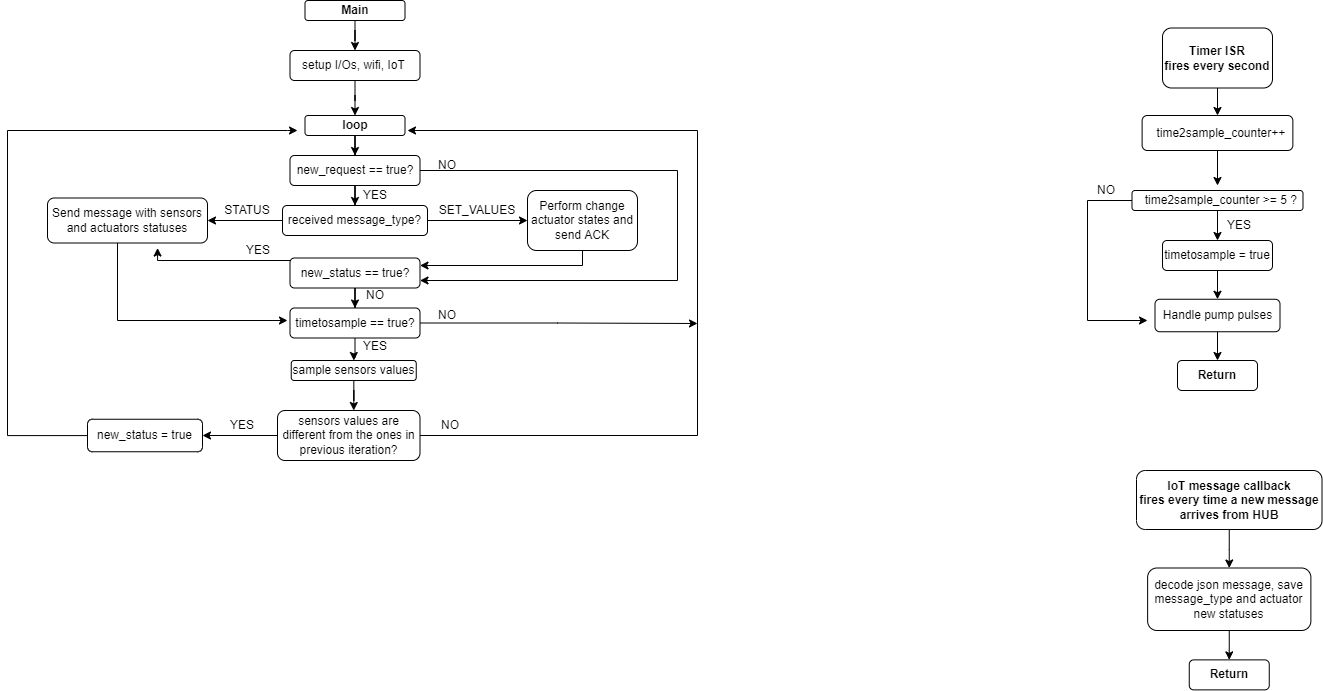

The diagram above was exported from draw.io. Its source (the exported page's mxGraphModel, read from the mxfile embedded in the PNG):
<mxGraphModel dx="1185" dy="721" grid="1" gridSize="10" guides="1" tooltips="1" connect="1" arrows="1" fold="1" page="1" pageScale="1" pageWidth="1654" pageHeight="1169" math="0" shadow="0">
  <root>
    <mxCell id="0" />
    <mxCell id="1" parent="0" />
    <mxCell id="hgS6m1H9TiaQR4-3fTRl-5" style="edgeStyle=orthogonalEdgeStyle;rounded=0;orthogonalLoop=1;jettySize=auto;html=1;entryX=0.5;entryY=0;entryDx=0;entryDy=0;" parent="1" source="hgS6m1H9TiaQR4-3fTRl-1" target="hgS6m1H9TiaQR4-3fTRl-29" edge="1">
      <mxGeometry relative="1" as="geometry">
        <mxPoint x="1310" y="140" as="targetPoint" />
      </mxGeometry>
    </mxCell>
    <mxCell id="hgS6m1H9TiaQR4-3fTRl-1" value="&lt;b&gt;Timer ISR&lt;br&gt;fires every second&lt;br&gt;&lt;/b&gt;" style="rounded=1;whiteSpace=wrap;html=1;" parent="1" vertex="1">
      <mxGeometry x="1255" y="87.5" width="110" height="60" as="geometry" />
    </mxCell>
    <mxCell id="hgS6m1H9TiaQR4-3fTRl-25" value="&lt;b&gt;Return&lt;br&gt;&lt;/b&gt;" style="rounded=1;whiteSpace=wrap;html=1;" parent="1" vertex="1">
      <mxGeometry x="1270" y="420" width="80" height="30" as="geometry" />
    </mxCell>
    <mxCell id="hgS6m1H9TiaQR4-3fTRl-33" style="edgeStyle=orthogonalEdgeStyle;rounded=0;orthogonalLoop=1;jettySize=auto;html=1;entryX=0.5;entryY=0;entryDx=0;entryDy=0;" parent="1" source="hgS6m1H9TiaQR4-3fTRl-29" edge="1">
      <mxGeometry relative="1" as="geometry">
        <mxPoint x="1309.9999999999995" y="245.0000000000001" as="targetPoint" />
      </mxGeometry>
    </mxCell>
    <mxCell id="hgS6m1H9TiaQR4-3fTRl-29" value="&lt;div&gt;&amp;nbsp; time2sample_counter++&lt;/div&gt;" style="rounded=1;whiteSpace=wrap;html=1;" parent="1" vertex="1">
      <mxGeometry x="1234.62" y="175" width="150.75" height="35" as="geometry" />
    </mxCell>
    <mxCell id="hgS6m1H9TiaQR4-3fTRl-41" style="edgeStyle=orthogonalEdgeStyle;rounded=0;orthogonalLoop=1;jettySize=auto;html=1;entryX=0.5;entryY=0;entryDx=0;entryDy=0;" parent="1" source="hgS6m1H9TiaQR4-3fTRl-36" target="hgS6m1H9TiaQR4-3fTRl-40" edge="1">
      <mxGeometry relative="1" as="geometry" />
    </mxCell>
    <mxCell id="9OMEbfR3KiseOWflJI5K-9" style="edgeStyle=orthogonalEdgeStyle;rounded=0;orthogonalLoop=1;jettySize=auto;html=1;" edge="1" parent="1" source="hgS6m1H9TiaQR4-3fTRl-36">
      <mxGeometry relative="1" as="geometry">
        <mxPoint x="1240" y="380" as="targetPoint" />
        <Array as="points">
          <mxPoint x="1180" y="260" />
          <mxPoint x="1180" y="380" />
        </Array>
      </mxGeometry>
    </mxCell>
    <mxCell id="hgS6m1H9TiaQR4-3fTRl-36" value="&amp;nbsp; time2sample_counter &amp;gt;= 5 ?" style="rounded=1;whiteSpace=wrap;html=1;" parent="1" vertex="1">
      <mxGeometry x="1224.5" y="250" width="171" height="20" as="geometry" />
    </mxCell>
    <mxCell id="9OMEbfR3KiseOWflJI5K-7" style="edgeStyle=orthogonalEdgeStyle;rounded=0;orthogonalLoop=1;jettySize=auto;html=1;entryX=0.5;entryY=0;entryDx=0;entryDy=0;" edge="1" parent="1" source="hgS6m1H9TiaQR4-3fTRl-40" target="9OMEbfR3KiseOWflJI5K-5">
      <mxGeometry relative="1" as="geometry" />
    </mxCell>
    <mxCell id="hgS6m1H9TiaQR4-3fTRl-40" value="timetosample = true" style="rounded=1;whiteSpace=wrap;html=1;" parent="1" vertex="1">
      <mxGeometry x="1255" y="300" width="110" height="30" as="geometry" />
    </mxCell>
    <mxCell id="hgS6m1H9TiaQR4-3fTRl-62" style="edgeStyle=orthogonalEdgeStyle;rounded=0;orthogonalLoop=1;jettySize=auto;html=1;entryX=0.5;entryY=0;entryDx=0;entryDy=0;" parent="1" source="hgS6m1H9TiaQR4-3fTRl-48" target="hgS6m1H9TiaQR4-3fTRl-61" edge="1">
      <mxGeometry relative="1" as="geometry" />
    </mxCell>
    <mxCell id="hgS6m1H9TiaQR4-3fTRl-48" value="&lt;b&gt;Main&lt;br&gt;&lt;/b&gt;" style="rounded=1;whiteSpace=wrap;html=1;" parent="1" vertex="1">
      <mxGeometry x="397.5" y="60" width="100" height="20" as="geometry" />
    </mxCell>
    <mxCell id="hgS6m1H9TiaQR4-3fTRl-58" style="edgeStyle=orthogonalEdgeStyle;rounded=0;orthogonalLoop=1;jettySize=auto;html=1;entryX=0.5;entryY=0;entryDx=0;entryDy=0;" parent="1" source="hgS6m1H9TiaQR4-3fTRl-49" target="hgS6m1H9TiaQR4-3fTRl-50" edge="1">
      <mxGeometry relative="1" as="geometry" />
    </mxCell>
    <mxCell id="hgS6m1H9TiaQR4-3fTRl-122" style="edgeStyle=orthogonalEdgeStyle;rounded=0;orthogonalLoop=1;jettySize=auto;html=1;entryX=1;entryY=0.75;entryDx=0;entryDy=0;" parent="1" source="hgS6m1H9TiaQR4-3fTRl-49" target="hgS6m1H9TiaQR4-3fTRl-69" edge="1">
      <mxGeometry relative="1" as="geometry">
        <mxPoint x="600" y="350" as="targetPoint" />
        <Array as="points">
          <mxPoint x="770" y="230" />
          <mxPoint x="770" y="340" />
        </Array>
      </mxGeometry>
    </mxCell>
    <mxCell id="hgS6m1H9TiaQR4-3fTRl-49" value="new_request == true?" style="rounded=1;whiteSpace=wrap;html=1;" parent="1" vertex="1">
      <mxGeometry x="382.5" y="215" width="130" height="30" as="geometry" />
    </mxCell>
    <mxCell id="hgS6m1H9TiaQR4-3fTRl-53" style="edgeStyle=orthogonalEdgeStyle;rounded=0;orthogonalLoop=1;jettySize=auto;html=1;entryX=1;entryY=0.5;entryDx=0;entryDy=0;" parent="1" source="hgS6m1H9TiaQR4-3fTRl-50" target="hgS6m1H9TiaQR4-3fTRl-51" edge="1">
      <mxGeometry relative="1" as="geometry" />
    </mxCell>
    <mxCell id="hgS6m1H9TiaQR4-3fTRl-56" style="edgeStyle=orthogonalEdgeStyle;rounded=0;orthogonalLoop=1;jettySize=auto;html=1;entryX=0;entryY=0.5;entryDx=0;entryDy=0;" parent="1" source="hgS6m1H9TiaQR4-3fTRl-50" target="hgS6m1H9TiaQR4-3fTRl-52" edge="1">
      <mxGeometry relative="1" as="geometry" />
    </mxCell>
    <mxCell id="hgS6m1H9TiaQR4-3fTRl-50" value="received message_type?" style="rounded=1;whiteSpace=wrap;html=1;" parent="1" vertex="1">
      <mxGeometry x="375" y="265" width="145" height="30" as="geometry" />
    </mxCell>
    <mxCell id="hgS6m1H9TiaQR4-3fTRl-83" style="edgeStyle=orthogonalEdgeStyle;rounded=0;orthogonalLoop=1;jettySize=auto;html=1;" parent="1" source="hgS6m1H9TiaQR4-3fTRl-51" edge="1">
      <mxGeometry relative="1" as="geometry">
        <mxPoint x="380" y="380" as="targetPoint" />
        <Array as="points">
          <mxPoint x="210" y="380" />
          <mxPoint x="380" y="380" />
        </Array>
      </mxGeometry>
    </mxCell>
    <mxCell id="hgS6m1H9TiaQR4-3fTRl-51" value="Send message with sensors and actuators statuses" style="rounded=1;whiteSpace=wrap;html=1;" parent="1" vertex="1">
      <mxGeometry x="140" y="257.5" width="160" height="45" as="geometry" />
    </mxCell>
    <mxCell id="hgS6m1H9TiaQR4-3fTRl-123" style="edgeStyle=orthogonalEdgeStyle;rounded=0;orthogonalLoop=1;jettySize=auto;html=1;entryX=1;entryY=0.25;entryDx=0;entryDy=0;" parent="1" source="hgS6m1H9TiaQR4-3fTRl-52" target="hgS6m1H9TiaQR4-3fTRl-69" edge="1">
      <mxGeometry relative="1" as="geometry">
        <mxPoint x="692.5" y="330" as="targetPoint" />
        <Array as="points">
          <mxPoint x="675" y="325" />
        </Array>
      </mxGeometry>
    </mxCell>
    <mxCell id="hgS6m1H9TiaQR4-3fTRl-52" value="Perform change actuator states and send ACK" style="rounded=1;whiteSpace=wrap;html=1;" parent="1" vertex="1">
      <mxGeometry x="620" y="250" width="110" height="60" as="geometry" />
    </mxCell>
    <mxCell id="hgS6m1H9TiaQR4-3fTRl-54" value="STATUS" style="text;html=1;strokeColor=none;fillColor=none;align=center;verticalAlign=middle;whiteSpace=wrap;rounded=0;" parent="1" vertex="1">
      <mxGeometry x="310" y="255" width="60" height="30" as="geometry" />
    </mxCell>
    <mxCell id="hgS6m1H9TiaQR4-3fTRl-59" style="edgeStyle=orthogonalEdgeStyle;rounded=0;orthogonalLoop=1;jettySize=auto;html=1;entryX=0.5;entryY=0;entryDx=0;entryDy=0;" parent="1" source="hgS6m1H9TiaQR4-3fTRl-55" target="hgS6m1H9TiaQR4-3fTRl-49" edge="1">
      <mxGeometry relative="1" as="geometry" />
    </mxCell>
    <mxCell id="hgS6m1H9TiaQR4-3fTRl-55" value="&lt;b&gt;loop&lt;/b&gt;" style="rounded=1;whiteSpace=wrap;html=1;" parent="1" vertex="1">
      <mxGeometry x="397.5" y="175" width="100" height="20" as="geometry" />
    </mxCell>
    <mxCell id="hgS6m1H9TiaQR4-3fTRl-57" value="SET_VALUES" style="text;html=1;strokeColor=none;fillColor=none;align=center;verticalAlign=middle;whiteSpace=wrap;rounded=0;" parent="1" vertex="1">
      <mxGeometry x="540" y="255" width="60" height="30" as="geometry" />
    </mxCell>
    <mxCell id="hgS6m1H9TiaQR4-3fTRl-65" style="edgeStyle=orthogonalEdgeStyle;rounded=0;orthogonalLoop=1;jettySize=auto;html=1;entryX=0.5;entryY=0;entryDx=0;entryDy=0;" parent="1" source="hgS6m1H9TiaQR4-3fTRl-61" target="hgS6m1H9TiaQR4-3fTRl-55" edge="1">
      <mxGeometry relative="1" as="geometry">
        <mxPoint x="447.5" y="147.5" as="sourcePoint" />
      </mxGeometry>
    </mxCell>
    <mxCell id="hgS6m1H9TiaQR4-3fTRl-61" value="setup I/Os, wifi, IoT&amp;nbsp;" style="rounded=1;whiteSpace=wrap;html=1;" parent="1" vertex="1">
      <mxGeometry x="382.5" y="110" width="130" height="30" as="geometry" />
    </mxCell>
    <mxCell id="hgS6m1H9TiaQR4-3fTRl-71" style="edgeStyle=orthogonalEdgeStyle;rounded=0;orthogonalLoop=1;jettySize=auto;html=1;entryX=0.688;entryY=1.112;entryDx=0;entryDy=0;entryPerimeter=0;" parent="1" source="hgS6m1H9TiaQR4-3fTRl-69" target="hgS6m1H9TiaQR4-3fTRl-51" edge="1">
      <mxGeometry relative="1" as="geometry">
        <mxPoint x="220" y="332.5" as="targetPoint" />
        <Array as="points">
          <mxPoint x="250" y="320" />
        </Array>
      </mxGeometry>
    </mxCell>
    <mxCell id="hgS6m1H9TiaQR4-3fTRl-74" style="edgeStyle=orthogonalEdgeStyle;rounded=0;orthogonalLoop=1;jettySize=auto;html=1;" parent="1" source="hgS6m1H9TiaQR4-3fTRl-69" target="hgS6m1H9TiaQR4-3fTRl-73" edge="1">
      <mxGeometry relative="1" as="geometry" />
    </mxCell>
    <mxCell id="hgS6m1H9TiaQR4-3fTRl-69" value="new_status == true?" style="rounded=1;whiteSpace=wrap;html=1;" parent="1" vertex="1">
      <mxGeometry x="382.5" y="317.5" width="130" height="30" as="geometry" />
    </mxCell>
    <mxCell id="hgS6m1H9TiaQR4-3fTRl-72" value="YES" style="text;html=1;strokeColor=none;fillColor=none;align=center;verticalAlign=middle;whiteSpace=wrap;rounded=0;" parent="1" vertex="1">
      <mxGeometry x="321.25" y="295" width="60" height="30" as="geometry" />
    </mxCell>
    <mxCell id="hgS6m1H9TiaQR4-3fTRl-76" style="edgeStyle=orthogonalEdgeStyle;rounded=0;orthogonalLoop=1;jettySize=auto;html=1;" parent="1" source="hgS6m1H9TiaQR4-3fTRl-73" target="hgS6m1H9TiaQR4-3fTRl-75" edge="1">
      <mxGeometry relative="1" as="geometry" />
    </mxCell>
    <mxCell id="9OMEbfR3KiseOWflJI5K-3" style="edgeStyle=orthogonalEdgeStyle;rounded=0;orthogonalLoop=1;jettySize=auto;html=1;" edge="1" parent="1" source="hgS6m1H9TiaQR4-3fTRl-73">
      <mxGeometry relative="1" as="geometry">
        <mxPoint x="790" y="383" as="targetPoint" />
        <Array as="points">
          <mxPoint x="650" y="383" />
          <mxPoint x="650" y="383" />
        </Array>
      </mxGeometry>
    </mxCell>
    <mxCell id="hgS6m1H9TiaQR4-3fTRl-73" value="timetosample == true?" style="rounded=1;whiteSpace=wrap;html=1;" parent="1" vertex="1">
      <mxGeometry x="382.5" y="367.5" width="130" height="30" as="geometry" />
    </mxCell>
    <mxCell id="hgS6m1H9TiaQR4-3fTRl-79" style="edgeStyle=orthogonalEdgeStyle;rounded=0;orthogonalLoop=1;jettySize=auto;html=1;entryX=0.5;entryY=0;entryDx=0;entryDy=0;" parent="1" source="hgS6m1H9TiaQR4-3fTRl-75" edge="1">
      <mxGeometry relative="1" as="geometry">
        <mxPoint x="446.25" y="470" as="targetPoint" />
      </mxGeometry>
    </mxCell>
    <mxCell id="hgS6m1H9TiaQR4-3fTRl-75" value="sample sensors values" style="rounded=1;whiteSpace=wrap;html=1;" parent="1" vertex="1">
      <mxGeometry x="383.75" y="420" width="125" height="20" as="geometry" />
    </mxCell>
    <mxCell id="hgS6m1H9TiaQR4-3fTRl-81" value="YES" style="text;html=1;strokeColor=none;fillColor=none;align=center;verticalAlign=middle;whiteSpace=wrap;rounded=0;" parent="1" vertex="1">
      <mxGeometry x="437.5" y="240" width="60" height="30" as="geometry" />
    </mxCell>
    <mxCell id="hgS6m1H9TiaQR4-3fTRl-91" value="NO" style="text;html=1;strokeColor=none;fillColor=none;align=center;verticalAlign=middle;whiteSpace=wrap;rounded=0;" parent="1" vertex="1">
      <mxGeometry x="510" y="360" width="60" height="30" as="geometry" />
    </mxCell>
    <mxCell id="hgS6m1H9TiaQR4-3fTRl-98" style="edgeStyle=orthogonalEdgeStyle;rounded=0;orthogonalLoop=1;jettySize=auto;html=1;" parent="1" source="hgS6m1H9TiaQR4-3fTRl-92" edge="1">
      <mxGeometry relative="1" as="geometry">
        <mxPoint x="295" y="495" as="targetPoint" />
      </mxGeometry>
    </mxCell>
    <mxCell id="9OMEbfR3KiseOWflJI5K-2" style="edgeStyle=orthogonalEdgeStyle;rounded=0;orthogonalLoop=1;jettySize=auto;html=1;" edge="1" parent="1" source="hgS6m1H9TiaQR4-3fTRl-92">
      <mxGeometry relative="1" as="geometry">
        <mxPoint x="500" y="190" as="targetPoint" />
        <Array as="points">
          <mxPoint x="790" y="495" />
          <mxPoint x="790" y="190" />
        </Array>
      </mxGeometry>
    </mxCell>
    <mxCell id="hgS6m1H9TiaQR4-3fTRl-92" value="sensors values are different from the ones in previous iteration?" style="rounded=1;whiteSpace=wrap;html=1;" parent="1" vertex="1">
      <mxGeometry x="370" y="470" width="142.5" height="50" as="geometry" />
    </mxCell>
    <mxCell id="9OMEbfR3KiseOWflJI5K-1" style="edgeStyle=orthogonalEdgeStyle;rounded=0;orthogonalLoop=1;jettySize=auto;html=1;" edge="1" parent="1" source="hgS6m1H9TiaQR4-3fTRl-94">
      <mxGeometry relative="1" as="geometry">
        <mxPoint x="390" y="190" as="targetPoint" />
        <Array as="points">
          <mxPoint x="100" y="495" />
          <mxPoint x="100" y="190" />
          <mxPoint x="380" y="190" />
        </Array>
      </mxGeometry>
    </mxCell>
    <mxCell id="hgS6m1H9TiaQR4-3fTRl-94" value="new_status = true" style="rounded=1;whiteSpace=wrap;html=1;" parent="1" vertex="1">
      <mxGeometry x="180" y="478.75" width="115" height="32.5" as="geometry" />
    </mxCell>
    <mxCell id="hgS6m1H9TiaQR4-3fTRl-95" value="YES" style="text;html=1;strokeColor=none;fillColor=none;align=center;verticalAlign=middle;whiteSpace=wrap;rounded=0;" parent="1" vertex="1">
      <mxGeometry x="305" y="470" width="60" height="30" as="geometry" />
    </mxCell>
    <mxCell id="hgS6m1H9TiaQR4-3fTRl-103" value="NO" style="text;html=1;strokeColor=none;fillColor=none;align=center;verticalAlign=middle;whiteSpace=wrap;rounded=0;" parent="1" vertex="1">
      <mxGeometry x="512.5" y="470" width="60" height="30" as="geometry" />
    </mxCell>
    <mxCell id="hgS6m1H9TiaQR4-3fTRl-124" value="NO" style="text;html=1;strokeColor=none;fillColor=none;align=center;verticalAlign=middle;whiteSpace=wrap;rounded=0;" parent="1" vertex="1">
      <mxGeometry x="510" y="210" width="60" height="30" as="geometry" />
    </mxCell>
    <mxCell id="hgS6m1H9TiaQR4-3fTRl-125" value="NO" style="text;html=1;strokeColor=none;fillColor=none;align=center;verticalAlign=middle;whiteSpace=wrap;rounded=0;" parent="1" vertex="1">
      <mxGeometry x="437.5" y="340" width="60" height="30" as="geometry" />
    </mxCell>
    <mxCell id="hgS6m1H9TiaQR4-3fTRl-126" value="YES" style="text;html=1;strokeColor=none;fillColor=none;align=center;verticalAlign=middle;whiteSpace=wrap;rounded=0;" parent="1" vertex="1">
      <mxGeometry x="437.5" y="391.25" width="60" height="30" as="geometry" />
    </mxCell>
    <mxCell id="hgS6m1H9TiaQR4-3fTRl-130" style="edgeStyle=orthogonalEdgeStyle;rounded=0;orthogonalLoop=1;jettySize=auto;html=1;entryX=0.5;entryY=0;entryDx=0;entryDy=0;" parent="1" source="hgS6m1H9TiaQR4-3fTRl-127" target="hgS6m1H9TiaQR4-3fTRl-128" edge="1">
      <mxGeometry relative="1" as="geometry" />
    </mxCell>
    <mxCell id="hgS6m1H9TiaQR4-3fTRl-127" value="&lt;b&gt;IoT message callback&lt;br&gt;fires every time a new message arrives from HUB&lt;br&gt;&lt;/b&gt;" style="rounded=1;whiteSpace=wrap;html=1;" parent="1" vertex="1">
      <mxGeometry x="1229" y="530" width="185.5" height="59" as="geometry" />
    </mxCell>
    <mxCell id="hgS6m1H9TiaQR4-3fTRl-131" style="edgeStyle=orthogonalEdgeStyle;rounded=0;orthogonalLoop=1;jettySize=auto;html=1;entryX=0.5;entryY=0;entryDx=0;entryDy=0;" parent="1" source="hgS6m1H9TiaQR4-3fTRl-128" target="hgS6m1H9TiaQR4-3fTRl-129" edge="1">
      <mxGeometry relative="1" as="geometry" />
    </mxCell>
    <mxCell id="hgS6m1H9TiaQR4-3fTRl-128" value="decode json message, save&lt;br&gt;message_type and actuator new statuses" style="rounded=1;whiteSpace=wrap;html=1;" parent="1" vertex="1">
      <mxGeometry x="1240.13" y="627.5" width="163.25" height="62.5" as="geometry" />
    </mxCell>
    <mxCell id="hgS6m1H9TiaQR4-3fTRl-129" value="&lt;b&gt;Return&lt;br&gt;&lt;/b&gt;" style="rounded=1;whiteSpace=wrap;html=1;" parent="1" vertex="1">
      <mxGeometry x="1281.75" y="719.38" width="80" height="30" as="geometry" />
    </mxCell>
    <mxCell id="9OMEbfR3KiseOWflJI5K-8" style="edgeStyle=orthogonalEdgeStyle;rounded=0;orthogonalLoop=1;jettySize=auto;html=1;entryX=0.5;entryY=0;entryDx=0;entryDy=0;" edge="1" parent="1" source="9OMEbfR3KiseOWflJI5K-5" target="hgS6m1H9TiaQR4-3fTRl-25">
      <mxGeometry relative="1" as="geometry" />
    </mxCell>
    <mxCell id="9OMEbfR3KiseOWflJI5K-5" value="Handle pump pulses" style="rounded=1;whiteSpace=wrap;html=1;" vertex="1" parent="1">
      <mxGeometry x="1247.5" y="358.75" width="125" height="32.5" as="geometry" />
    </mxCell>
    <mxCell id="9OMEbfR3KiseOWflJI5K-10" value="NO" style="text;html=1;strokeColor=none;fillColor=none;align=center;verticalAlign=middle;whiteSpace=wrap;rounded=0;" vertex="1" parent="1">
      <mxGeometry x="1169" y="235" width="60" height="30" as="geometry" />
    </mxCell>
    <mxCell id="9OMEbfR3KiseOWflJI5K-11" value="YES" style="text;html=1;strokeColor=none;fillColor=none;align=center;verticalAlign=middle;whiteSpace=wrap;rounded=0;" vertex="1" parent="1">
      <mxGeometry x="1301.75" y="270" width="60" height="30" as="geometry" />
    </mxCell>
  </root>
</mxGraphModel>